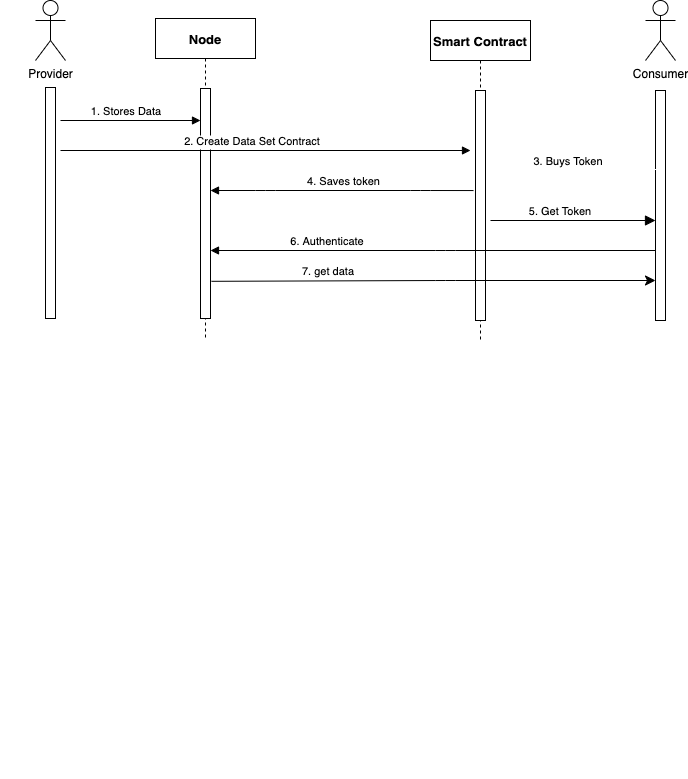

The diagram above was exported from draw.io. Its source (the exported page's mxGraphModel, read from the mxfile embedded in the PNG):
<mxGraphModel dx="690" dy="514" grid="1" gridSize="10" guides="1" tooltips="1" connect="1" arrows="1" fold="1" page="1" pageScale="1" pageWidth="850" pageHeight="1100" math="0" shadow="0">
  <root>
    <mxCell id="0" />
    <mxCell id="1" parent="0" />
    <mxCell id="2" value="Node" style="shape=umlLifeline;perimeter=lifelinePerimeter;container=1;collapsible=0;recursiveResize=0;rounded=0;shadow=0;strokeWidth=1;fontStyle=1;fontSize=13;" parent="1" vertex="1">
      <mxGeometry x="245" y="78" width="100" height="322" as="geometry" />
    </mxCell>
    <mxCell id="3" value="" style="points=[];perimeter=orthogonalPerimeter;rounded=0;shadow=0;strokeWidth=1;" parent="2" vertex="1">
      <mxGeometry x="45" y="70" width="10" height="230" as="geometry" />
    </mxCell>
    <mxCell id="9" value="1. Stores Data" style="verticalAlign=bottom;endArrow=block;shadow=0;strokeWidth=1;" parent="1" edge="1">
      <mxGeometry x="-0.0625" relative="1" as="geometry">
        <mxPoint x="150" y="180.00000000000273" as="sourcePoint" />
        <mxPoint x="290" y="180" as="targetPoint" />
        <mxPoint as="offset" />
      </mxGeometry>
    </mxCell>
    <mxCell id="12" value="Smart Contract" style="shape=umlLifeline;perimeter=lifelinePerimeter;container=1;collapsible=0;recursiveResize=0;rounded=0;shadow=0;strokeWidth=1;fontStyle=1;fontSize=13;" parent="1" vertex="1">
      <mxGeometry x="520" y="80" width="100" height="320" as="geometry" />
    </mxCell>
    <mxCell id="13" value="" style="points=[];perimeter=orthogonalPerimeter;rounded=0;shadow=0;strokeWidth=1;" parent="12" vertex="1">
      <mxGeometry x="45" y="70" width="10" height="230" as="geometry" />
    </mxCell>
    <mxCell id="29" value="5. Get Token" style="verticalAlign=bottom;endArrow=block;endSize=8;shadow=0;strokeWidth=1;endFill=1;" parent="1" edge="1">
      <mxGeometry x="-0.1515" relative="1" as="geometry">
        <mxPoint x="745" y="280" as="targetPoint" />
        <mxPoint x="580" y="280" as="sourcePoint" />
        <mxPoint as="offset" />
        <Array as="points" />
      </mxGeometry>
    </mxCell>
    <mxCell id="31" value="6. Authenticate" style="verticalAlign=bottom;endArrow=none;endSize=8;shadow=0;strokeWidth=1;endFill=0;startArrow=block;startFill=1;" parent="1" edge="1">
      <mxGeometry x="-0.4722" relative="1" as="geometry">
        <mxPoint x="745" y="310" as="targetPoint" />
        <mxPoint x="300" y="310" as="sourcePoint" />
        <mxPoint as="offset" />
        <Array as="points">
          <mxPoint x="535" y="310" />
        </Array>
      </mxGeometry>
    </mxCell>
    <mxCell id="50" value="" style="group" parent="1" vertex="1" connectable="0">
      <mxGeometry x="90" y="78" width="130" height="760" as="geometry" />
    </mxCell>
    <mxCell id="27" value="" style="points=[];perimeter=orthogonalPerimeter;rounded=0;shadow=0;strokeWidth=1;" parent="50" vertex="1">
      <mxGeometry x="45" y="69" width="10" height="231" as="geometry" />
    </mxCell>
    <mxCell id="78" value="Provider" style="shape=umlActor;verticalLabelPosition=bottom;verticalAlign=top;html=1;outlineConnect=0;" parent="50" vertex="1">
      <mxGeometry x="35" y="-18" width="30" height="60" as="geometry" />
    </mxCell>
    <mxCell id="62" value="" style="endArrow=block;html=1;endFill=1;exitX=-0.2;exitY=0.435;exitDx=0;exitDy=0;exitPerimeter=0;" parent="1" source="13" edge="1">
      <mxGeometry width="50" height="50" relative="1" as="geometry">
        <mxPoint x="560" y="250" as="sourcePoint" />
        <mxPoint x="300" y="250" as="targetPoint" />
        <Array as="points">
          <mxPoint x="510" y="250" />
          <mxPoint x="355" y="250" />
        </Array>
      </mxGeometry>
    </mxCell>
    <mxCell id="63" value="4. Saves token" style="edgeLabel;html=1;align=center;verticalAlign=middle;resizable=0;points=[];" parent="62" vertex="1" connectable="0">
      <mxGeometry x="-0.1012" relative="1" as="geometry">
        <mxPoint x="-13" y="-10" as="offset" />
      </mxGeometry>
    </mxCell>
    <mxCell id="85" value="" style="edgeStyle=none;html=1;startArrow=classic;startFill=1;endArrow=none;endFill=0;strokeColor=#FFFFFF;" parent="1" edge="1">
      <mxGeometry relative="1" as="geometry">
        <mxPoint x="380" y="465" as="targetPoint" />
      </mxGeometry>
    </mxCell>
    <mxCell id="81" value="Consumer" style="shape=umlActor;verticalLabelPosition=bottom;verticalAlign=top;html=1;outlineConnect=0;" parent="1" vertex="1">
      <mxGeometry x="735" y="60" width="30" height="60" as="geometry" />
    </mxCell>
    <mxCell id="15" value="" style="points=[];perimeter=orthogonalPerimeter;rounded=0;shadow=0;strokeWidth=1;" parent="1" vertex="1">
      <mxGeometry x="745" y="150" width="10" height="230" as="geometry" />
    </mxCell>
    <mxCell id="82" value="2. Create Data Set Contract" style="verticalAlign=bottom;endArrow=block;shadow=0;strokeWidth=1;" parent="1" edge="1">
      <mxGeometry x="-0.0625" relative="1" as="geometry">
        <mxPoint x="150" y="210" as="sourcePoint" />
        <mxPoint x="560" y="210" as="targetPoint" />
        <mxPoint as="offset" />
      </mxGeometry>
    </mxCell>
    <mxCell id="83" value="3. Buys Token" style="verticalAlign=bottom;endArrow=none;shadow=0;strokeWidth=1;startArrow=classic;startFill=1;endFill=0;fillColor=#f5f5f5;strokeColor=#FFFFFF;" parent="1" edge="1">
      <mxGeometry x="-0.0625" relative="1" as="geometry">
        <mxPoint x="580" y="230.00000000000273" as="sourcePoint" />
        <mxPoint x="747" y="229" as="targetPoint" />
        <mxPoint as="offset" />
      </mxGeometry>
    </mxCell>
    <mxCell id="86" value="7. get data" style="verticalAlign=bottom;endArrow=classic;endSize=8;shadow=0;strokeWidth=1;endFill=1;startArrow=none;startFill=0;exitX=1.1;exitY=0.243;exitDx=0;exitDy=0;exitPerimeter=0;" parent="1" edge="1">
      <mxGeometry x="-0.4722" relative="1" as="geometry">
        <mxPoint x="745" y="340" as="targetPoint" />
        <mxPoint x="301" y="340.80999999999995" as="sourcePoint" />
        <mxPoint as="offset" />
        <Array as="points">
          <mxPoint x="535" y="340" />
        </Array>
      </mxGeometry>
    </mxCell>
  </root>
</mxGraphModel>